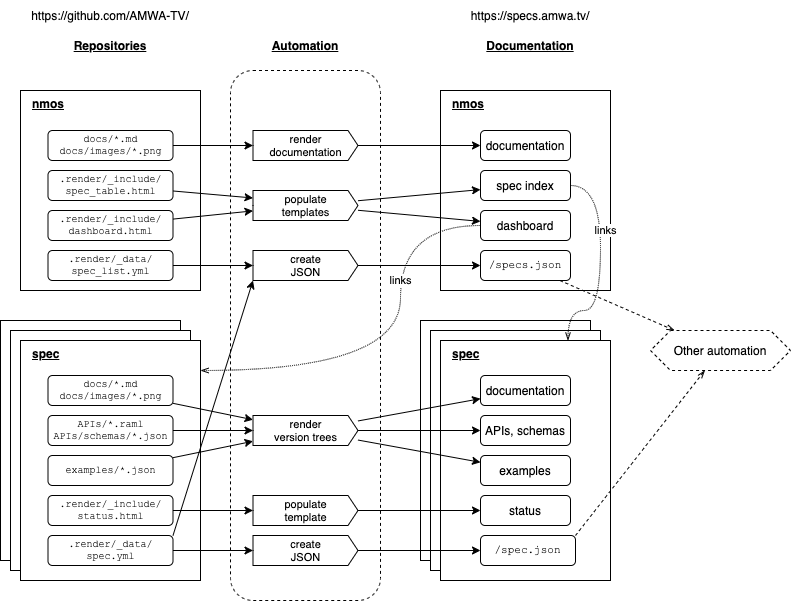

The diagram above was exported from draw.io. Its source (the exported page's mxGraphModel, read from the mxfile embedded in the PNG):
<mxGraphModel dx="1092" dy="983" grid="1" gridSize="10" guides="1" tooltips="1" connect="1" arrows="1" fold="1" page="1" pageScale="1" pageWidth="1100" pageHeight="850" math="0" shadow="0">
  <root>
    <mxCell id="0" />
    <mxCell id="1" parent="0" />
    <mxCell id="2jhl1fCQR_Wn9Eu02upw-64" value="" style="rounded=1;whiteSpace=wrap;html=1;fontFamily=Courier New;fontSize=11;dashed=1;" parent="1" vertex="1">
      <mxGeometry x="430" y="100" width="150" height="530" as="geometry" />
    </mxCell>
    <mxCell id="2jhl1fCQR_Wn9Eu02upw-2" value="&lt;b&gt;&lt;u&gt;nmos&lt;/u&gt;&lt;/b&gt;" style="rounded=0;whiteSpace=wrap;html=1;verticalAlign=top;align=left;spacingLeft=10;" parent="1" vertex="1">
      <mxGeometry x="220" y="120" width="180" height="200" as="geometry" />
    </mxCell>
    <mxCell id="2jhl1fCQR_Wn9Eu02upw-3" value="" style="rounded=0;whiteSpace=wrap;html=1;align=left;spacingLeft=10;verticalAlign=top;" parent="1" vertex="1">
      <mxGeometry x="200" y="350" width="180" height="240" as="geometry" />
    </mxCell>
    <mxCell id="2jhl1fCQR_Wn9Eu02upw-4" value="" style="rounded=0;whiteSpace=wrap;html=1;align=left;spacingLeft=10;verticalAlign=top;" parent="1" vertex="1">
      <mxGeometry x="210" y="360" width="180" height="240" as="geometry" />
    </mxCell>
    <mxCell id="2jhl1fCQR_Wn9Eu02upw-5" value="&lt;b&gt;&lt;u&gt;spec&lt;/u&gt;&lt;/b&gt;" style="rounded=0;whiteSpace=wrap;html=1;verticalAlign=top;align=left;spacingLeft=10;" parent="1" vertex="1">
      <mxGeometry x="220" y="370" width="180" height="240" as="geometry" />
    </mxCell>
    <mxCell id="2jhl1fCQR_Wn9Eu02upw-9" value="Repositories" style="text;html=1;strokeColor=none;fillColor=none;align=center;verticalAlign=middle;whiteSpace=wrap;rounded=0;fontStyle=5" parent="1" vertex="1">
      <mxGeometry x="280" y="60" width="60" height="30" as="geometry" />
    </mxCell>
    <mxCell id="2jhl1fCQR_Wn9Eu02upw-10" value="&lt;b&gt;&lt;u&gt;nmos&lt;/u&gt;&lt;/b&gt;" style="rounded=0;whiteSpace=wrap;html=1;verticalAlign=top;align=left;spacingLeft=10;" parent="1" vertex="1">
      <mxGeometry x="640" y="120" width="170" height="200" as="geometry" />
    </mxCell>
    <mxCell id="2jhl1fCQR_Wn9Eu02upw-11" value="" style="rounded=0;whiteSpace=wrap;html=1;align=left;spacingLeft=10;" parent="1" vertex="1">
      <mxGeometry x="620" y="350" width="170" height="240" as="geometry" />
    </mxCell>
    <mxCell id="2jhl1fCQR_Wn9Eu02upw-12" value="" style="rounded=0;whiteSpace=wrap;html=1;align=left;spacingLeft=10;" parent="1" vertex="1">
      <mxGeometry x="630" y="360" width="170" height="240" as="geometry" />
    </mxCell>
    <mxCell id="2jhl1fCQR_Wn9Eu02upw-13" value="links" style="rounded=0;orthogonalLoop=1;jettySize=auto;html=1;align=center;spacingLeft=10;edgeStyle=orthogonalEdgeStyle;curved=1;entryX=0.75;entryY=0;entryDx=0;entryDy=0;dashed=1;dashPattern=1 1;endArrow=openThin;fontFamily=Helvetica;endFill=0;" parent="1" source="2jhl1fCQR_Wn9Eu02upw-15" target="2jhl1fCQR_Wn9Eu02upw-14" edge="1">
      <mxGeometry x="-0.3102" relative="1" as="geometry">
        <Array as="points">
          <mxPoint x="800" y="215" />
          <mxPoint x="800" y="340" />
          <mxPoint x="768" y="340" />
        </Array>
        <mxPoint as="offset" />
      </mxGeometry>
    </mxCell>
    <mxCell id="2jhl1fCQR_Wn9Eu02upw-14" value="&lt;b&gt;&lt;u&gt;spec&lt;/u&gt;&lt;/b&gt;" style="rounded=0;whiteSpace=wrap;html=1;verticalAlign=top;align=left;spacingLeft=10;" parent="1" vertex="1">
      <mxGeometry x="640" y="370" width="170" height="240" as="geometry" />
    </mxCell>
    <mxCell id="2jhl1fCQR_Wn9Eu02upw-16" value="Documentation" style="text;html=1;strokeColor=none;fillColor=none;align=center;verticalAlign=middle;whiteSpace=wrap;rounded=0;fontStyle=5" parent="1" vertex="1">
      <mxGeometry x="700" y="60" width="60" height="30" as="geometry" />
    </mxCell>
    <mxCell id="2jhl1fCQR_Wn9Eu02upw-17" value="https://github.com/AMWA-TV/" style="text;html=1;strokeColor=none;fillColor=none;align=center;verticalAlign=middle;whiteSpace=wrap;rounded=0;" parent="1" vertex="1">
      <mxGeometry x="200" y="30" width="220" height="30" as="geometry" />
    </mxCell>
    <mxCell id="2jhl1fCQR_Wn9Eu02upw-18" value="https://specs.amwa.tv/" style="text;html=1;strokeColor=none;fillColor=none;align=center;verticalAlign=middle;whiteSpace=wrap;rounded=0;" parent="1" vertex="1">
      <mxGeometry x="620" y="30" width="220" height="30" as="geometry" />
    </mxCell>
    <mxCell id="2jhl1fCQR_Wn9Eu02upw-91" style="edgeStyle=none;shape=connector;rounded=0;orthogonalLoop=1;jettySize=auto;html=1;exitX=1;exitY=0.5;exitDx=0;exitDy=0;entryX=0;entryY=0.5;entryDx=0;entryDy=0;labelBackgroundColor=default;fontFamily=Helvetica;fontSize=11;fontColor=default;endArrow=classic;endFill=1;strokeColor=default;" parent="1" source="2jhl1fCQR_Wn9Eu02upw-20" target="2jhl1fCQR_Wn9Eu02upw-87" edge="1">
      <mxGeometry relative="1" as="geometry" />
    </mxCell>
    <mxCell id="2jhl1fCQR_Wn9Eu02upw-20" value="docs/*.md&lt;br&gt;docs/images/*.png" style="rounded=1;whiteSpace=wrap;html=1;align=center;spacingLeft=0;fontSize=10;fontFamily=Courier New;" parent="1" vertex="1">
      <mxGeometry x="247.5" y="160" width="125" height="30" as="geometry" />
    </mxCell>
    <mxCell id="2jhl1fCQR_Wn9Eu02upw-62" value="&lt;font face=&quot;Helvetica&quot;&gt;links&lt;/font&gt;" style="edgeStyle=orthogonalEdgeStyle;rounded=0;orthogonalLoop=1;jettySize=auto;html=1;fontFamily=Courier New;fontSize=11;endArrow=openThin;endFill=0;curved=1;dashed=1;dashPattern=1 1;" parent="1" source="2jhl1fCQR_Wn9Eu02upw-22" target="2jhl1fCQR_Wn9Eu02upw-5" edge="1">
      <mxGeometry x="-0.3647" relative="1" as="geometry">
        <Array as="points">
          <mxPoint x="600" y="255" />
          <mxPoint x="600" y="400" />
        </Array>
        <mxPoint as="offset" />
      </mxGeometry>
    </mxCell>
    <mxCell id="2jhl1fCQR_Wn9Eu02upw-22" value="dashboard" style="rounded=1;whiteSpace=wrap;html=1;align=center;spacingLeft=0;" parent="1" vertex="1">
      <mxGeometry x="680" y="240" width="90" height="30" as="geometry" />
    </mxCell>
    <mxCell id="2jhl1fCQR_Wn9Eu02upw-15" value="spec index" style="rounded=1;whiteSpace=wrap;html=1;align=center;spacingLeft=0;" parent="1" vertex="1">
      <mxGeometry x="680" y="200" width="90" height="30" as="geometry" />
    </mxCell>
    <mxCell id="2jhl1fCQR_Wn9Eu02upw-29" value="documentation" style="rounded=1;whiteSpace=wrap;html=1;align=center;spacingLeft=0;" parent="1" vertex="1">
      <mxGeometry x="680" y="160" width="90" height="30" as="geometry" />
    </mxCell>
    <mxCell id="2jhl1fCQR_Wn9Eu02upw-52" value="documentation" style="rounded=1;whiteSpace=wrap;html=1;align=center;spacingLeft=0;" parent="1" vertex="1">
      <mxGeometry x="680" y="405" width="90" height="30" as="geometry" />
    </mxCell>
    <mxCell id="2jhl1fCQR_Wn9Eu02upw-53" value="APIs, schemas" style="rounded=1;whiteSpace=wrap;html=1;align=center;spacingLeft=0;" parent="1" vertex="1">
      <mxGeometry x="680" y="445" width="90" height="30" as="geometry" />
    </mxCell>
    <mxCell id="2jhl1fCQR_Wn9Eu02upw-54" value="status" style="rounded=1;whiteSpace=wrap;html=1;align=center;spacingLeft=0;" parent="1" vertex="1">
      <mxGeometry x="680" y="525" width="90" height="30" as="geometry" />
    </mxCell>
    <mxCell id="2jhl1fCQR_Wn9Eu02upw-55" value="examples" style="rounded=1;whiteSpace=wrap;html=1;align=center;spacingLeft=0;" parent="1" vertex="1">
      <mxGeometry x="680" y="485" width="90" height="30" as="geometry" />
    </mxCell>
    <mxCell id="2jhl1fCQR_Wn9Eu02upw-95" style="edgeStyle=none;shape=connector;rounded=0;orthogonalLoop=1;jettySize=auto;html=1;entryX=0;entryY=0.25;entryDx=0;entryDy=0;labelBackgroundColor=default;fontFamily=Helvetica;fontSize=11;fontColor=default;endArrow=classic;endFill=1;strokeColor=default;" parent="1" source="2jhl1fCQR_Wn9Eu02upw-57" target="2jhl1fCQR_Wn9Eu02upw-93" edge="1">
      <mxGeometry relative="1" as="geometry" />
    </mxCell>
    <mxCell id="2jhl1fCQR_Wn9Eu02upw-57" value=".render/_include/&lt;br&gt;spec_table.html" style="rounded=1;whiteSpace=wrap;html=1;align=center;spacingLeft=0;fontSize=10;fontFamily=Courier New;" parent="1" vertex="1">
      <mxGeometry x="247.5" y="200" width="125" height="30" as="geometry" />
    </mxCell>
    <mxCell id="2jhl1fCQR_Wn9Eu02upw-96" style="edgeStyle=none;shape=connector;rounded=0;orthogonalLoop=1;jettySize=auto;html=1;labelBackgroundColor=default;fontFamily=Helvetica;fontSize=11;fontColor=default;endArrow=classic;endFill=1;strokeColor=default;" parent="1" source="2jhl1fCQR_Wn9Eu02upw-58" target="2jhl1fCQR_Wn9Eu02upw-93" edge="1">
      <mxGeometry relative="1" as="geometry" />
    </mxCell>
    <mxCell id="2jhl1fCQR_Wn9Eu02upw-58" value=".render/_include/&lt;br&gt;dashboard.html" style="rounded=1;whiteSpace=wrap;html=1;align=center;spacingLeft=0;fontSize=10;fontFamily=Courier New;" parent="1" vertex="1">
      <mxGeometry x="247.5" y="240" width="125" height="30" as="geometry" />
    </mxCell>
    <mxCell id="2jhl1fCQR_Wn9Eu02upw-73" style="edgeStyle=none;rounded=0;orthogonalLoop=1;jettySize=auto;html=1;fontFamily=Courier New;fontSize=11;endArrow=openThin;endFill=0;dashed=1;" parent="1" source="2jhl1fCQR_Wn9Eu02upw-59" target="2jhl1fCQR_Wn9Eu02upw-71" edge="1">
      <mxGeometry relative="1" as="geometry" />
    </mxCell>
    <mxCell id="2jhl1fCQR_Wn9Eu02upw-59" value="/specs.json" style="rounded=1;whiteSpace=wrap;html=1;align=center;spacingLeft=0;fontFamily=Courier New;fontSize=11;" parent="1" vertex="1">
      <mxGeometry x="680" y="280" width="90" height="30" as="geometry" />
    </mxCell>
    <mxCell id="2jhl1fCQR_Wn9Eu02upw-109" style="edgeStyle=none;shape=connector;rounded=0;orthogonalLoop=1;jettySize=auto;html=1;labelBackgroundColor=default;fontFamily=Helvetica;fontSize=11;fontColor=default;endArrow=classic;endFill=1;strokeColor=default;" parent="1" source="2jhl1fCQR_Wn9Eu02upw-60" target="2jhl1fCQR_Wn9Eu02upw-106" edge="1">
      <mxGeometry relative="1" as="geometry" />
    </mxCell>
    <mxCell id="2jhl1fCQR_Wn9Eu02upw-60" value=".render/_data/&lt;br&gt;spec_list.yml" style="rounded=1;whiteSpace=wrap;html=1;align=center;spacingLeft=0;fontSize=10;fontFamily=Courier New;" parent="1" vertex="1">
      <mxGeometry x="247.5" y="280" width="125" height="30" as="geometry" />
    </mxCell>
    <mxCell id="2jhl1fCQR_Wn9Eu02upw-63" value="Automation" style="text;html=1;strokeColor=none;fillColor=none;align=center;verticalAlign=middle;whiteSpace=wrap;rounded=0;fontStyle=5" parent="1" vertex="1">
      <mxGeometry x="475" y="60" width="60" height="30" as="geometry" />
    </mxCell>
    <mxCell id="2jhl1fCQR_Wn9Eu02upw-108" style="edgeStyle=none;shape=connector;rounded=0;orthogonalLoop=1;jettySize=auto;html=1;labelBackgroundColor=default;fontFamily=Helvetica;fontSize=11;fontColor=default;endArrow=classic;endFill=1;strokeColor=default;exitX=1;exitY=0;exitDx=0;exitDy=0;entryX=0;entryY=0;entryDx=0;entryDy=30;entryPerimeter=0;" parent="1" source="2jhl1fCQR_Wn9Eu02upw-67" target="2jhl1fCQR_Wn9Eu02upw-106" edge="1">
      <mxGeometry relative="1" as="geometry" />
    </mxCell>
    <mxCell id="2jhl1fCQR_Wn9Eu02upw-114" style="edgeStyle=none;shape=connector;rounded=0;orthogonalLoop=1;jettySize=auto;html=1;labelBackgroundColor=default;fontFamily=Helvetica;fontSize=11;fontColor=default;endArrow=classic;endFill=1;strokeColor=default;" parent="1" source="2jhl1fCQR_Wn9Eu02upw-67" target="2jhl1fCQR_Wn9Eu02upw-111" edge="1">
      <mxGeometry relative="1" as="geometry" />
    </mxCell>
    <mxCell id="2jhl1fCQR_Wn9Eu02upw-67" value=".render/_data/&lt;br&gt;spec.yml" style="rounded=1;whiteSpace=wrap;html=1;align=center;spacingLeft=0;fontSize=10;fontFamily=Courier New;" parent="1" vertex="1">
      <mxGeometry x="247.5" y="565" width="125" height="30" as="geometry" />
    </mxCell>
    <mxCell id="2jhl1fCQR_Wn9Eu02upw-100" style="edgeStyle=none;shape=connector;rounded=0;orthogonalLoop=1;jettySize=auto;html=1;labelBackgroundColor=default;fontFamily=Helvetica;fontSize=11;fontColor=default;endArrow=classic;endFill=1;strokeColor=default;" parent="1" source="2jhl1fCQR_Wn9Eu02upw-68" target="2jhl1fCQR_Wn9Eu02upw-99" edge="1">
      <mxGeometry relative="1" as="geometry" />
    </mxCell>
    <mxCell id="2jhl1fCQR_Wn9Eu02upw-68" value="docs/*.md&lt;br&gt;docs/images/*.png" style="rounded=1;whiteSpace=wrap;html=1;align=center;spacingLeft=0;fontSize=10;fontFamily=Courier New;" parent="1" vertex="1">
      <mxGeometry x="247.5" y="405" width="125" height="30" as="geometry" />
    </mxCell>
    <mxCell id="2jhl1fCQR_Wn9Eu02upw-101" style="edgeStyle=none;shape=connector;rounded=0;orthogonalLoop=1;jettySize=auto;html=1;labelBackgroundColor=default;fontFamily=Helvetica;fontSize=11;fontColor=default;endArrow=classic;endFill=1;strokeColor=default;" parent="1" source="2jhl1fCQR_Wn9Eu02upw-69" target="2jhl1fCQR_Wn9Eu02upw-99" edge="1">
      <mxGeometry relative="1" as="geometry" />
    </mxCell>
    <mxCell id="2jhl1fCQR_Wn9Eu02upw-69" value="APIs/*.raml&lt;br&gt;APIs/schemas/*.json" style="rounded=1;whiteSpace=wrap;html=1;align=center;spacingLeft=0;fontSize=10;fontFamily=Courier New;" parent="1" vertex="1">
      <mxGeometry x="247.5" y="445" width="125" height="30" as="geometry" />
    </mxCell>
    <mxCell id="2jhl1fCQR_Wn9Eu02upw-71" value="Other automation" style="shape=hexagon;perimeter=hexagonPerimeter2;whiteSpace=wrap;html=1;fixedSize=1;dashed=1;fontFamily=Helvetica;fontSize=12;fontColor=rgb(0, 0, 0);align=center;strokeColor=rgb(0, 0, 0);fillColor=rgb(255, 255, 255);" parent="1" vertex="1">
      <mxGeometry x="850" y="360" width="140" height="40" as="geometry" />
    </mxCell>
    <mxCell id="2jhl1fCQR_Wn9Eu02upw-76" style="edgeStyle=none;rounded=0;orthogonalLoop=1;jettySize=auto;html=1;fontFamily=Courier New;fontSize=11;endArrow=openThin;endFill=0;dashed=1;exitX=1;exitY=0;exitDx=0;exitDy=0;" parent="1" source="2jhl1fCQR_Wn9Eu02upw-75" target="2jhl1fCQR_Wn9Eu02upw-71" edge="1">
      <mxGeometry relative="1" as="geometry" />
    </mxCell>
    <mxCell id="2jhl1fCQR_Wn9Eu02upw-75" value="/spec.json" style="rounded=1;whiteSpace=wrap;html=1;align=center;spacingLeft=0;fontFamily=Courier New;fontSize=11;" parent="1" vertex="1">
      <mxGeometry x="680" y="565" width="95" height="30" as="geometry" />
    </mxCell>
    <mxCell id="2jhl1fCQR_Wn9Eu02upw-102" style="edgeStyle=none;shape=connector;rounded=0;orthogonalLoop=1;jettySize=auto;html=1;labelBackgroundColor=default;fontFamily=Helvetica;fontSize=11;fontColor=default;endArrow=classic;endFill=1;strokeColor=default;" parent="1" source="2jhl1fCQR_Wn9Eu02upw-77" target="2jhl1fCQR_Wn9Eu02upw-99" edge="1">
      <mxGeometry relative="1" as="geometry" />
    </mxCell>
    <mxCell id="2jhl1fCQR_Wn9Eu02upw-113" style="edgeStyle=none;shape=connector;rounded=0;orthogonalLoop=1;jettySize=auto;html=1;labelBackgroundColor=default;fontFamily=Helvetica;fontSize=11;fontColor=default;endArrow=classic;endFill=1;strokeColor=default;exitX=1;exitY=0.5;exitDx=0;exitDy=0;" parent="1" source="2jhl1fCQR_Wn9Eu02upw-117" target="2jhl1fCQR_Wn9Eu02upw-112" edge="1">
      <mxGeometry relative="1" as="geometry" />
    </mxCell>
    <mxCell id="2jhl1fCQR_Wn9Eu02upw-77" value="examples/*.json" style="rounded=1;whiteSpace=wrap;html=1;align=center;spacingLeft=0;fontSize=10;fontFamily=Courier New;" parent="1" vertex="1">
      <mxGeometry x="247.5" y="485" width="125" height="30" as="geometry" />
    </mxCell>
    <mxCell id="2jhl1fCQR_Wn9Eu02upw-92" style="edgeStyle=none;shape=connector;rounded=0;orthogonalLoop=1;jettySize=auto;html=1;labelBackgroundColor=default;fontFamily=Helvetica;fontSize=11;fontColor=default;endArrow=classic;endFill=1;strokeColor=default;" parent="1" source="2jhl1fCQR_Wn9Eu02upw-87" target="2jhl1fCQR_Wn9Eu02upw-29" edge="1">
      <mxGeometry relative="1" as="geometry" />
    </mxCell>
    <mxCell id="2jhl1fCQR_Wn9Eu02upw-87" value="render&lt;br&gt;documentation" style="html=1;shadow=0;dashed=0;align=center;verticalAlign=middle;shape=mxgraph.arrows2.arrow;dy=0;dx=10;notch=0;fontFamily=Helvetica;fontSize=11;fontColor=rgb(0, 0, 0);strokeColor=rgb(0, 0, 0);fillColor=rgb(255, 255, 255);" parent="1" vertex="1">
      <mxGeometry x="452.5" y="160" width="105" height="30" as="geometry" />
    </mxCell>
    <mxCell id="2jhl1fCQR_Wn9Eu02upw-97" style="edgeStyle=none;shape=connector;rounded=0;orthogonalLoop=1;jettySize=auto;html=1;labelBackgroundColor=default;fontFamily=Helvetica;fontSize=11;fontColor=default;endArrow=classic;endFill=1;strokeColor=default;" parent="1" source="2jhl1fCQR_Wn9Eu02upw-93" target="2jhl1fCQR_Wn9Eu02upw-15" edge="1">
      <mxGeometry relative="1" as="geometry" />
    </mxCell>
    <mxCell id="2jhl1fCQR_Wn9Eu02upw-98" style="edgeStyle=none;shape=connector;rounded=0;orthogonalLoop=1;jettySize=auto;html=1;labelBackgroundColor=default;fontFamily=Helvetica;fontSize=11;fontColor=default;endArrow=classic;endFill=1;strokeColor=default;" parent="1" source="2jhl1fCQR_Wn9Eu02upw-93" target="2jhl1fCQR_Wn9Eu02upw-22" edge="1">
      <mxGeometry relative="1" as="geometry" />
    </mxCell>
    <mxCell id="2jhl1fCQR_Wn9Eu02upw-93" value="populate&lt;br&gt;templates" style="html=1;shadow=0;dashed=0;align=center;verticalAlign=middle;shape=mxgraph.arrows2.arrow;dy=0;dx=10;notch=0;fontFamily=Helvetica;fontSize=11;fontColor=rgb(0, 0, 0);strokeColor=rgb(0, 0, 0);fillColor=rgb(255, 255, 255);" parent="1" vertex="1">
      <mxGeometry x="452.5" y="220" width="105" height="30" as="geometry" />
    </mxCell>
    <mxCell id="2jhl1fCQR_Wn9Eu02upw-103" style="edgeStyle=none;shape=connector;rounded=0;orthogonalLoop=1;jettySize=auto;html=1;labelBackgroundColor=default;fontFamily=Helvetica;fontSize=11;fontColor=default;endArrow=classic;endFill=1;strokeColor=default;" parent="1" source="2jhl1fCQR_Wn9Eu02upw-99" target="2jhl1fCQR_Wn9Eu02upw-52" edge="1">
      <mxGeometry relative="1" as="geometry" />
    </mxCell>
    <mxCell id="2jhl1fCQR_Wn9Eu02upw-104" style="edgeStyle=none;shape=connector;rounded=0;orthogonalLoop=1;jettySize=auto;html=1;labelBackgroundColor=default;fontFamily=Helvetica;fontSize=11;fontColor=default;endArrow=classic;endFill=1;strokeColor=default;" parent="1" source="2jhl1fCQR_Wn9Eu02upw-99" target="2jhl1fCQR_Wn9Eu02upw-53" edge="1">
      <mxGeometry relative="1" as="geometry" />
    </mxCell>
    <mxCell id="2jhl1fCQR_Wn9Eu02upw-105" style="edgeStyle=none;shape=connector;rounded=0;orthogonalLoop=1;jettySize=auto;html=1;labelBackgroundColor=default;fontFamily=Helvetica;fontSize=11;fontColor=default;endArrow=classic;endFill=1;strokeColor=default;" parent="1" source="2jhl1fCQR_Wn9Eu02upw-99" target="2jhl1fCQR_Wn9Eu02upw-55" edge="1">
      <mxGeometry relative="1" as="geometry" />
    </mxCell>
    <mxCell id="2jhl1fCQR_Wn9Eu02upw-99" value="render&lt;br&gt;version trees" style="html=1;shadow=0;dashed=0;align=center;verticalAlign=middle;shape=mxgraph.arrows2.arrow;dy=0;dx=10;notch=0;fontFamily=Helvetica;fontSize=11;fontColor=rgb(0, 0, 0);strokeColor=rgb(0, 0, 0);fillColor=rgb(255, 255, 255);" parent="1" vertex="1">
      <mxGeometry x="452.5" y="445" width="105" height="30" as="geometry" />
    </mxCell>
    <mxCell id="2jhl1fCQR_Wn9Eu02upw-110" style="edgeStyle=none;shape=connector;rounded=0;orthogonalLoop=1;jettySize=auto;html=1;exitX=1;exitY=0.5;exitDx=0;exitDy=0;entryX=0;entryY=0.5;entryDx=0;entryDy=0;labelBackgroundColor=default;fontFamily=Helvetica;fontSize=11;fontColor=default;endArrow=classic;endFill=1;strokeColor=default;" parent="1" source="2jhl1fCQR_Wn9Eu02upw-106" target="2jhl1fCQR_Wn9Eu02upw-59" edge="1">
      <mxGeometry relative="1" as="geometry" />
    </mxCell>
    <mxCell id="2jhl1fCQR_Wn9Eu02upw-106" value="create&lt;br&gt;JSON" style="html=1;shadow=0;dashed=0;align=center;verticalAlign=middle;shape=mxgraph.arrows2.arrow;dy=0;dx=10;notch=0;fontFamily=Helvetica;fontSize=11;fontColor=rgb(0, 0, 0);strokeColor=rgb(0, 0, 0);fillColor=rgb(255, 255, 255);" parent="1" vertex="1">
      <mxGeometry x="452.5" y="280" width="105" height="30" as="geometry" />
    </mxCell>
    <mxCell id="2jhl1fCQR_Wn9Eu02upw-115" style="edgeStyle=none;shape=connector;rounded=0;orthogonalLoop=1;jettySize=auto;html=1;labelBackgroundColor=default;fontFamily=Helvetica;fontSize=11;fontColor=default;endArrow=classic;endFill=1;strokeColor=default;" parent="1" source="2jhl1fCQR_Wn9Eu02upw-111" target="2jhl1fCQR_Wn9Eu02upw-75" edge="1">
      <mxGeometry relative="1" as="geometry" />
    </mxCell>
    <mxCell id="2jhl1fCQR_Wn9Eu02upw-111" value="create&lt;br&gt;JSON" style="html=1;shadow=0;dashed=0;align=center;verticalAlign=middle;shape=mxgraph.arrows2.arrow;dy=0;dx=10;notch=0;fontFamily=Helvetica;fontSize=11;fontColor=rgb(0, 0, 0);strokeColor=rgb(0, 0, 0);fillColor=rgb(255, 255, 255);" parent="1" vertex="1">
      <mxGeometry x="452.5" y="565" width="105" height="30" as="geometry" />
    </mxCell>
    <mxCell id="2jhl1fCQR_Wn9Eu02upw-116" style="edgeStyle=none;shape=connector;rounded=0;orthogonalLoop=1;jettySize=auto;html=1;labelBackgroundColor=default;fontFamily=Helvetica;fontSize=11;fontColor=default;endArrow=classic;endFill=1;strokeColor=default;" parent="1" source="2jhl1fCQR_Wn9Eu02upw-112" target="2jhl1fCQR_Wn9Eu02upw-54" edge="1">
      <mxGeometry relative="1" as="geometry" />
    </mxCell>
    <mxCell id="2jhl1fCQR_Wn9Eu02upw-112" value="populate&lt;br&gt;template" style="html=1;shadow=0;dashed=0;align=center;verticalAlign=middle;shape=mxgraph.arrows2.arrow;dy=0;dx=10;notch=0;fontFamily=Helvetica;fontSize=11;fontColor=rgb(0, 0, 0);strokeColor=rgb(0, 0, 0);fillColor=rgb(255, 255, 255);" parent="1" vertex="1">
      <mxGeometry x="452.5" y="525" width="105" height="30" as="geometry" />
    </mxCell>
    <mxCell id="2jhl1fCQR_Wn9Eu02upw-117" value=".render/_include/&lt;br&gt;status.html" style="rounded=1;whiteSpace=wrap;html=1;align=center;spacingLeft=0;fontSize=10;fontFamily=Courier New;" parent="1" vertex="1">
      <mxGeometry x="247.5" y="525" width="125" height="30" as="geometry" />
    </mxCell>
  </root>
</mxGraphModel>